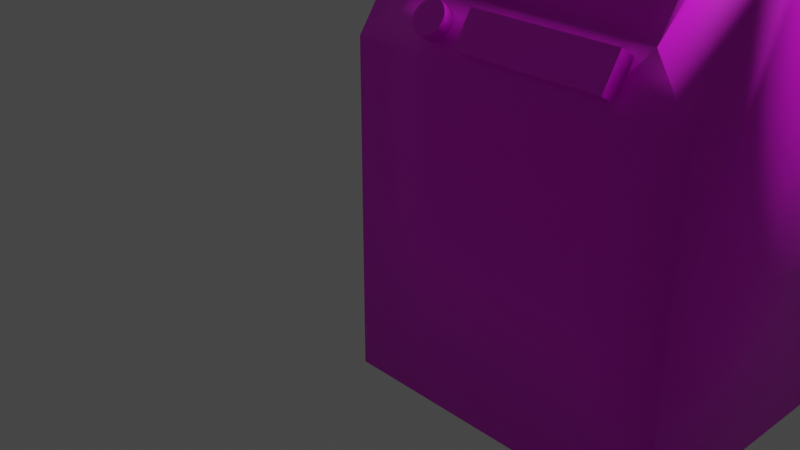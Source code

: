 # Source: roomAssets.blend  (saved by Blender 2.80.75; exported with 4.5.12 LTS)
import bpy
from mathutils import Matrix  # noqa: F401  (used for matrix-valued properties, if any)

bpy.ops.wm.read_factory_settings(use_empty=True)
scene = bpy.context.scene
scene.name = 'Scene'

# ---- collections
col_collection = bpy.data.collections.new('Collection'); scene.collection.children.link(col_collection)

# ---- images (referenced by path relative to the original .blend; pixels are not part of the script)
import os
ASSET_DIR = os.environ.get("B2B_ASSET_DIR", "")  # directory of the original .blend (textures are referenced by path, not embedded)
HERE = os.path.dirname(os.path.abspath(__file__))  # packed textures are extracted next to this script under _unpacked/

def load_image(name, relpath, width, height, colorspace="sRGB"):
    """Load a texture the original file referenced (path relative to the .blend, or extracted next to this script)."""
    p = next((c for c in (os.path.join(HERE, relpath), os.path.join(ASSET_DIR, relpath)) if relpath and os.path.exists(c)), "")
    if p:
        img = bpy.data.images.load(p, check_existing=True)
        img.name = name
    else:  # same state as the original file: an image datablock whose file is absent (Cycles renders it pink)
        img = bpy.data.images.new(name, width, height)
        img.source = "FILE"
        img.filepath = "//" + (relpath or name)
    img.colorspace_settings.name = colorspace
    return img
img_testtex_png = load_image('testTex.png', 'testTex.png', 1024, 1024, 'sRGB')

# ---- materials (node trees are filled in below, after node groups)
mat_material_001 = bpy.data.materials.new('Material.001')
mat_material_001.use_transparent_shadow = False
mat_material = bpy.data.materials.new('Material')
mat_material.alpha_threshold = 0.0
mat_material.use_transparent_shadow = False
mat_material.line_color = (0.0, 0.0, 0.0, 1.0)

# ---- material node trees
mat_material_001.use_nodes = True; mat_material_001.node_tree.nodes.clear()
_N = mat_material_001.node_tree.nodes; _L = mat_material_001.node_tree.links
n0 = _N.new('ShaderNodeOutputMaterial'); n0.name = 'Material Output'; n0.location = (300, 300)
n1 = _N.new('ShaderNodeBsdfPrincipled'); n1.name = 'Principled BSDF'; n1.location = (10, 300)
n1.distribution = 'GGX'
n1.subsurface_method = 'BURLEY'
n1.inputs[3].default_value = 1.45
n1.inputs[27].default_value = (0.0, 0.0, 0.0, 1.0)
n1.inputs[28].default_value = 1.0
n2 = _N.new('ShaderNodeTexImage'); n2.name = 'Image Texture'; n2.location = (-280, 275)
n2.image = img_testtex_png
_L.new(n1.outputs[0], n0.inputs[0])
_L.new(n2.outputs[0], n1.inputs[0])
n0.is_active_output = True
mat_material.use_nodes = True; mat_material.node_tree.nodes.clear()
_N = mat_material.node_tree.nodes; _L = mat_material.node_tree.links
n0 = _N.new('ShaderNodeOutputMaterial'); n0.name = 'Material Output'; n0.location = (300, 300)
n1 = _N.new('ShaderNodeEmission'); n1.name = 'Emission'; n1.location = (10, 300)
n1.inputs[1].default_value = 3.9
n2 = _N.new('ShaderNodeTexImage'); n2.name = 'Image Texture'; n2.location = (-280, 275)
n2.image = img_testtex_png
_L.new(n1.outputs[0], n0.inputs[0])
_L.new(n2.outputs[0], n1.inputs[0])
n0.is_active_output = True

# ---- world
world_world = bpy.data.worlds.new('World'); scene.world = world_world
world_world.use_nodes = True; world_world.node_tree.nodes.clear()
_N = world_world.node_tree.nodes; _L = world_world.node_tree.links
n0 = _N.new('ShaderNodeOutputWorld'); n0.name = 'World Output'; n0.location = (300, 300)
n1 = _N.new('ShaderNodeBackground'); n1.name = 'Background'; n1.location = (10, 300)
n1.inputs[0].default_value = (0.05088, 0.05088, 0.05088, 1.0)
_L.new(n1.outputs[0], n0.inputs[0])
n0.is_active_output = True
world_world.color = (0.05088, 0.05088, 0.05088)
world_world.use_sun_shadow = False
world_world.sun_shadow_jitter_overblur = 0.0

# ---- cameras
cam_camera = bpy.data.cameras.new('Camera')
cam_camera.clip_end = 100.0
cam_camera.ortho_scale = 7.314

# ---- lights
light_light = bpy.data.lights.new('Light', 'POINT')
light_light.transmission_factor = 0.0
light_light.energy = 1000.0
light_light.shadow_soft_size = 0.1
light_light.shadow_maximum_resolution = 0.006
light_light.use_absolute_resolution = True

# ---- meshes
me_cylinder = bpy.data.meshes.new('Cylinder')
me_cylinder.from_pydata([(-12.51, 30.2, -14.43), (-12.51, 30.2, 14.43), (12.51, 30.2, -14.43), (12.51, 30.2, 14.43), (30.2, 12.51, -14.43), (30.2, 12.51, 14.43), (30.2, -12.51, -14.43), (30.2, -12.51, 14.43), (12.51, -30.2, -14.43), (12.51, -30.2, 14.43), (-12.51, -30.2, -14.43), (-12.51, -30.2, 14.43), (-30.2, -12.51, -14.43), (-30.2, -12.51, 14.43), (-30.2, 12.51, -14.43), (-30.2, 12.51, 14.43)], [], [(0, 2, 3, 1), (2, 4, 5, 3), (4, 6, 7, 5), (6, 8, 9, 7), (8, 10, 11, 9), (10, 12, 13, 11), (3, 5, 7, 9, 11, 13, 15, 1), (12, 14, 15, 13), (14, 0, 1, 15), (0, 14, 12, 10, 8, 6, 4, 2)])
me_cylinder.polygons.foreach_set('use_smooth', [True] * 10)
_k = set([(0, 1), (0, 2), (0, 14), (1, 3), (1, 15), (2, 3), (2, 4), (3, 5), (4, 5), (4, 6), (5, 7), (6, 7), (6, 8), (7, 9), (8, 9), (8, 10), (9, 11), (10, 11), (10, 12), (11, 13), (12, 13), (12, 14), (13, 15), (14, 15)])
me_cylinder.attributes.new('sharp_edge', 'BOOLEAN', 'EDGE').data.foreach_set('value', [ (min(e.vertices), max(e.vertices)) in _k for e in me_cylinder.edges])
_uv = me_cylinder.uv_layers.new(name='UVMap')
_uv.uv.foreach_set('vector', [1.0, 0.5, 0.875, 0.5, 0.875, 1.0, 1.0, 1.0, 0.875, 0.5, 0.75, 0.5, 0.75, 1.0, 0.875, 1.0, 0.75, 0.5, 0.625, 0.5, 0.625, 1.0, 0.75, 1.0, 0.625, 0.5, 0.5, 0.5, 0.5, 1.0, 0.625, 1.0, 0.5, 0.5, 0.375, 0.5, 0.375, 1.0, 0.5, 1.0, 0.375, 0.5, 0.25, 0.5, 0.25, 1.0, 0.375, 1.0, 0.4197, 0.4197, 0.49, 0.25, 0.4197, 0.08029, 0.25, 0.01, 0.08029, 0.08029, 0.01, 0.25, 0.08029, 0.4197, 0.25, 0.49, 0.25, 0.5, 0.125, 0.5, 0.125, 1.0, 0.25, 1.0, 0.125, 0.5, 0.0, 0.5, 0.0, 1.0, 0.125, 1.0, 0.75, 0.49, 0.5803, 0.4197, 0.51, 0.25, 0.5803, 0.08029, 0.75, 0.01, 0.9197, 0.08029, 0.99, 0.25, 0.9197, 0.4197])
me_cylinder.use_remesh_preserve_volume = False
me_cylinder.use_remesh_preserve_attributes = False
me_cylinder.use_mirror_vertex_groups = False
me_cylinder.update()
me_cylinder.normals_split_custom_set([tuple(v) for v in zip(*[iter([7.624e-08, -1.0, 0.0, 7.624e-08, -1.0, 0.0, 7.624e-08, -1.0, 0.0, 7.624e-08, -1.0, 0.0, -0.7071, -0.7071, 0.0, -0.7071, -0.7071, 0.0, -0.7071, -0.7071, 0.0, -0.7071, -0.7071, 0.0, -1.0, -8.456e-08, 0.0, -1.0, -8.456e-08, 0.0, -1.0, -8.456e-08, 0.0, -1.0, -8.456e-08, 0.0, -0.7071, 0.7071, 0.0, -0.7071, 0.7071, 0.0, -0.7071, 0.7071, 0.0, -0.7071, 0.7071, 0.0, 7.624e-08, 1.0, 0.0, 7.624e-08, 1.0, 0.0, 7.624e-08, 1.0, 0.0, 7.624e-08, 1.0, 0.0, 0.7071, 0.7071, 0.0, 0.7071, 0.7071, 0.0, 0.7071, 0.7071, 0.0, 0.7071, 0.7071, 0.0, 0.0, 0.0, -1.0, 0.0, 0.0, -1.0, 0.0, 0.0, -1.0, 0.0, 0.0, -1.0, 0.0, 0.0, -1.0, 0.0, 0.0, -1.0, 0.0, 0.0, -1.0, 0.0, 0.0, -1.0, 1.0, 3.382e-07, 0.0, 1.0, 3.382e-07, 0.0, 1.0, 3.382e-07, 0.0, 1.0, 3.382e-07, 0.0, 0.7071, -0.7071, 0.0, 0.7071, -0.7071, 0.0, 0.7071, -0.7071, 0.0, 0.7071, -0.7071, 0.0, 0.0, 0.0, 1.0, 0.0, 0.0, 1.0, 0.0, 0.0, 1.0, 0.0, 0.0, 1.0, 0.0, 0.0, 1.0, 0.0, 0.0, 1.0, 0.0, 0.0, 1.0, 0.0, 0.0, 1.0])] * 3)])
me_cube_001 = bpy.data.meshes.new('Cube.001')
me_cube_001.from_pydata([(-1.494, 1.65, -2.932), (1.494, 1.65, -2.932), (-1.494, -1.338, -2.932), (-0.9979, -1.06, 0.4665), (1.494, -1.338, -2.932), (0.9979, -1.06, 0.4665), (1.494, 0.1559, -2.932), (0.9979, -0.1215, 1.857), (-1.494, 0.1559, -2.932), (-0.9979, -0.1215, 1.857), (-1.494, 1.65, -1.422), (1.494, 1.65, -1.422), (1.494, -1.338, -1.422), (-1.494, -1.338, -1.422), (-1.494, 0.1559, -1.422), (1.494, 0.1559, -1.422), (4.768e-07, 1.65, -2.932), (4.768e-07, 1.65, 2.268), (4.768e-07, -1.338, -2.932), (4.768e-07, -1.06, 0.4665), (4.768e-07, -0.1215, 1.857), (4.768e-07, 0.1559, -2.932), (4.768e-07, -1.338, -1.422), (4.768e-07, 1.65, -1.422), (-0.7468, 1.65, -2.932), (-0.7468, -1.06, 0.4665), (-0.7468, -0.1215, 1.857), (-0.7468, 0.1559, -2.932), (-0.7468, -1.338, -1.422), (-0.7468, 1.65, 2.268), (-0.7468, -1.338, -2.932), (-0.7468, 1.65, -1.422), (0.7468, 1.65, 2.268), (0.7468, -1.338, -2.932), (0.7468, 1.65, -1.422), (0.7468, 1.65, -2.932), (0.7468, -1.06, 0.4665), (0.7468, -0.1215, 1.857), (0.7468, 0.1559, -2.932), (0.7468, -1.338, -1.422), (1.494, -1.338, 0.05563), (-0.7468, -1.338, 0.05563), (-1.494, -1.338, 0.05563), (-0.7468, 0.1559, 2.268), (0.7468, -1.338, 0.05563), (4.768e-07, -1.338, 0.05563), (0.7468, 0.1559, 2.268), (4.768e-07, 0.1559, 2.268), (4.768e-07, 0.04283, 1.746), (4.768e-07, -0.8959, 0.3555), (-0.7468, 0.04283, 1.746), (-0.7468, -0.8959, 0.3555), (0.7468, 0.04283, 1.746), (0.7468, -0.8959, 0.3555), (0.9979, 0.04283, 1.746), (0.9979, -0.8959, 0.3555), (-0.9979, -0.8959, 0.3555), (-0.9979, 0.04283, 1.746), (-1.494, 1.65, 1.948), (-1.174, 1.65, 2.268), (1.174, 1.65, 2.268), (1.494, 1.65, 1.948), (1.494, 0.1559, 1.948), (1.174, 0.1559, 2.268), (1.268, 0.02963, 2.081), (1.494, -0.02268, 2.003), (-1.174, 0.1559, 2.268), (-1.494, 0.1559, 1.948), (-1.494, -0.02268, 2.003), (-1.268, 0.02963, 2.081), (-0.4269, -1.242, 0.476), (-0.4269, -1.414, 0.1958), (-0.8116, -0.9529, 0.2831), (-0.8116, -1.193, 0.451), (-0.783, -0.9545, 0.2808), (-0.783, -1.195, 0.4487), (-0.7555, -0.9593, 0.274), (-0.7555, -1.199, 0.4418), (-0.7302, -0.967, 0.2629), (-0.7302, -1.207, 0.4307), (-0.708, -0.9775, 0.2479), (-0.708, -1.218, 0.4158), (-0.6898, -0.9902, 0.2297), (-0.6898, -1.23, 0.3976), (-0.6762, -1.005, 0.209), (-0.6762, -1.245, 0.3768), (-0.6679, -1.02, 0.1864), (-0.6679, -1.261, 0.3543), (-0.6651, -1.037, 0.163), (-0.6651, -1.277, 0.3309), (-0.6679, -1.053, 0.1396), (-0.6679, -1.293, 0.3074), (-0.6762, -1.069, 0.117), (-0.6762, -1.309, 0.2849), (-0.6898, -1.083, 0.09627), (-0.6898, -1.324, 0.2641), (-0.708, -1.096, 0.07807), (-0.708, -1.336, 0.2459), (-0.7302, -1.107, 0.06314), (-0.7302, -1.347, 0.231), (-0.7555, -1.114, 0.05204), (-0.7555, -1.355, 0.2199), (-0.783, -1.119, 0.0452), (-0.783, -1.359, 0.2131), (-0.8116, -1.121, 0.0429), (-0.8116, -1.361, 0.2108), (-0.8402, -1.119, 0.0452), (-0.8402, -1.359, 0.2131), (-0.8677, -1.114, 0.05204), (-0.8677, -1.355, 0.2199), (-0.893, -1.107, 0.06314), (-0.893, -1.347, 0.231), (-0.9152, -1.096, 0.07807), (-0.9152, -1.336, 0.2459), (-0.9334, -1.083, 0.09627), (-0.9334, -1.324, 0.2641), (-0.947, -1.069, 0.117), (-0.947, -1.309, 0.2849), (-0.9553, -1.053, 0.1396), (-0.9553, -1.293, 0.3074), (-0.9581, -1.037, 0.163), (-0.9581, -1.277, 0.3309), (-0.9553, -1.02, 0.1864), (-0.9553, -1.261, 0.3543), (-0.947, -1.005, 0.209), (-0.947, -1.245, 0.3768), (-0.9334, -0.9902, 0.2297), (-0.9334, -1.23, 0.3976), (-0.9152, -0.9775, 0.2479), (-0.9152, -1.218, 0.4158), (-0.893, -0.967, 0.2629), (-0.893, -1.207, 0.4307), (-0.8677, -0.9593, 0.274), (-0.8677, -1.199, 0.4418), (-0.8402, -0.9545, 0.2808), (-0.8402, -1.195, 0.4487), (-0.4269, -1.134, 0.02411), (-0.4269, -0.9622, 0.3044), (0.8656, -1.414, 0.1958), (0.8656, -1.242, 0.476), (0.8656, -1.134, 0.02411), (0.8656, -0.9622, 0.3044)], [], [(7, 5, 40, 65, 64), (37, 7, 64, 63, 46), (28, 41, 42, 13), (43, 29, 59, 66), (27, 30, 2, 8), (63, 60, 32, 46), (9, 3, 56, 57), (24, 27, 8, 0), (9, 26, 43, 66, 69), (34, 32, 60, 61), (1, 11, 15, 6), (2, 13, 14, 8), (8, 14, 10, 0), (30, 28, 13, 2), (6, 15, 12, 4), (35, 34, 11, 1), (24, 31, 23, 16), (33, 39, 22, 18), (35, 38, 21, 16), (37, 20, 48, 52), (46, 32, 17, 47), (38, 33, 18, 21), (39, 44, 45, 22), (31, 29, 17, 23), (14, 67, 58, 10), (0, 10, 31, 24), (18, 22, 28, 30), (16, 21, 27, 24), (36, 5, 55, 53), (47, 17, 29, 43), (21, 18, 30, 27), (22, 45, 41, 28), (12, 40, 44, 39), (6, 4, 33, 38), (11, 61, 62, 15), (3, 25, 51, 56), (1, 6, 38, 35), (4, 12, 39, 33), (16, 23, 34, 35), (23, 17, 32, 34), (15, 62, 12), (25, 3, 42, 41), (13, 67, 14), (36, 19, 45, 44), (20, 37, 46, 47), (19, 25, 41, 45), (26, 20, 47, 43), (5, 36, 44, 40), (3, 9, 69, 68, 42), (51, 50, 57, 56), (53, 52, 48, 49), (49, 48, 50, 51), (55, 54, 52, 53), (7, 37, 52, 54), (25, 19, 49, 51), (26, 9, 57, 50), (5, 7, 54, 55), (20, 26, 50, 48), (19, 36, 53, 49), (62, 63, 64), (66, 67, 69), (66, 59, 58, 67), (60, 63, 62, 61), (10, 58, 31), (12, 62, 65, 40), (67, 13, 42, 68), (64, 65, 62), (69, 67, 68), (61, 11, 34), (31, 58, 59, 29), (72, 73, 75, 74), (74, 75, 77, 76), (76, 77, 79, 78), (78, 79, 81, 80), (80, 81, 83, 82), (82, 83, 85, 84), (84, 85, 87, 86), (86, 87, 89, 88), (88, 89, 91, 90), (90, 91, 93, 92), (92, 93, 95, 94), (94, 95, 97, 96), (96, 97, 99, 98), (98, 99, 101, 100), (100, 101, 103, 102), (102, 103, 105, 104), (104, 105, 107, 106), (106, 107, 109, 108), (108, 109, 111, 110), (110, 111, 113, 112), (112, 113, 115, 114), (114, 115, 117, 116), (116, 117, 119, 118), (118, 119, 121, 120), (120, 121, 123, 122), (141, 137, 70, 139), (122, 123, 125, 124), (136, 140, 138, 71), (124, 125, 127, 126), (138, 139, 70, 71), (126, 127, 129, 128), (140, 141, 139, 138), (128, 129, 131, 130), (136, 137, 141, 140), (130, 131, 133, 132), (75, 73, 135, 133, 131, 129, 127, 125, 123, 121, 119, 117, 115, 113, 111, 109, 107, 105, 103, 101, 99, 97, 95, 93, 91, 89, 87, 85, 83, 81, 79, 77), (71, 70, 137, 136), (132, 133, 135, 134), (134, 135, 73, 72), (72, 74, 76, 78, 80, 82, 84, 86, 88, 90, 92, 94, 96, 98, 100, 102, 104, 106, 108, 110, 112, 114, 116, 118, 120, 122, 124, 126, 128, 130, 132, 134)])
me_cube_001.polygons.foreach_set('use_smooth', [1, 1, 1, 1, 1, 1, 1, 1, 1, 1, 1, 1, 1, 1, 1, 1, 1, 1, 1, 1, 1, 1, 1, 1, 1, 1, 1, 1, 1, 1, 1, 1, 1, 1, 1, 1, 1, 1, 1, 1, 1, 1, 1, 1, 1, 1, 1, 1, 1, 1, 1, 1, 1, 1, 1, 1, 1, 1, 1, 1, 1, 1, 1, 1, 1, 1, 1, 1, 1, 1, 0, 0, 0, 0, 0, 0, 0, 0, 0, 0, 0, 0, 0, 0, 0, 0, 0, 0, 0, 0, 0, 0, 0, 0, 0, 0, 0, 0, 0, 0, 0, 0, 0, 0, 0, 0, 0, 0, 0, 0])
_uv = me_cube_001.uv_layers.new(name='UVMap')
_uv.uv.foreach_set('vector', [0.5413, 0.8466, 0.5413, 0.6389, 0.5624, 0.5775, 0.5624, 0.8684, 0.5528, 0.88, 0.5306, 0.8466, 0.5413, 0.8466, 0.5528, 0.88, 0.5488, 0.908, 0.5306, 0.908, 0.4668, 0.3567, 0.4668, 0.5775, 0.4349, 0.5775, 0.4349, 0.3567, 0.4607, 0.7061, 0.4607, 0.9718, 0.4389, 0.9718, 0.4389, 0.7061, 0.3593, 0.155, 0.2729, 0.1597, 0.2712, 0.007458, 0.3588, 0.002091, 0.5584, 0.7061, 0.5584, 0.9718, 0.5366, 0.9718, 0.5366, 0.7061, 0.457, 0.3572, 0.5423, 0.3572, 0.5423, 0.3925, 0.457, 0.3925, 0.4465, 0.1533, 0.3593, 0.155, 0.3588, 0.002091, 0.4463, 0.0002236, 0.4561, 0.8466, 0.4668, 0.8466, 0.4668, 0.908, 0.4485, 0.908, 0.4445, 0.88, 0.4685, 0.2972, 0.4685, 0.8576, 0.4499, 0.8576, 0.436, 0.8091, 0.5553, 0.1599, 0.5553, 0.3723, 0.4952, 0.3723, 0.4952, 0.1599, 0.5587, 0.0933, 0.5587, 0.3031, 0.4994, 0.3031, 0.4994, 0.0933, 0.4994, 0.0933, 0.4994, 0.3031, 0.4401, 0.3031, 0.4401, 0.0933, 0.4668, 0.1311, 0.4668, 0.3567, 0.4349, 0.3567, 0.4349, 0.1311, 0.4952, 0.1599, 0.4952, 0.3723, 0.4352, 0.3723, 0.4352, 0.1599, 0.4685, 0.06789, 0.4685, 0.2972, 0.436, 0.2972, 0.436, 0.06789, 0.5333, 0.06789, 0.5333, 0.2972, 0.5009, 0.2972, 0.5009, 0.06789, 0.5306, 0.1311, 0.5306, 0.3567, 0.4987, 0.3567, 0.4987, 0.1311, 0.4466, 0.4588, 0.3597, 0.4589, 0.3596, 0.3071, 0.4466, 0.3062, 0.4625, 0.4055, 0.5005, 0.4055, 0.5005, 0.4407, 0.4625, 0.4407, 0.5366, 0.7061, 0.5366, 0.9718, 0.4986, 0.9718, 0.4986, 0.7061, 0.3597, 0.4589, 0.2736, 0.4581, 0.2737, 0.3092, 0.3596, 0.3071, 0.5306, 0.3567, 0.5306, 0.5775, 0.4987, 0.5775, 0.4987, 0.3567, 0.5333, 0.2972, 0.5333, 0.8576, 0.5009, 0.8576, 0.5009, 0.2972, 0.4994, 0.3031, 0.4994, 0.7714, 0.4401, 0.7714, 0.4401, 0.3031, 0.5657, 0.06789, 0.5657, 0.2972, 0.5333, 0.2972, 0.5333, 0.06789, 0.4987, 0.1311, 0.4987, 0.3567, 0.4668, 0.3567, 0.4668, 0.1311, 0.4466, 0.3062, 0.3596, 0.3071, 0.3593, 0.155, 0.4465, 0.1533, 0.5368, 0.4691, 0.5496, 0.4691, 0.5496, 0.5043, 0.5368, 0.5043, 0.4986, 0.7061, 0.4986, 0.9718, 0.4607, 0.9718, 0.4607, 0.7061, 0.3596, 0.3071, 0.2737, 0.3092, 0.2729, 0.1597, 0.3593, 0.155, 0.4987, 0.3567, 0.4987, 0.5775, 0.4668, 0.5775, 0.4668, 0.3567, 0.5624, 0.3567, 0.5624, 0.5775, 0.5306, 0.5775, 0.5306, 0.3567, 0.3595, 0.6107, 0.2727, 0.6086, 0.2736, 0.4581, 0.3597, 0.4589, 0.5553, 0.3723, 0.5553, 0.8465, 0.4952, 0.8465, 0.4952, 0.3723, 0.4481, 0.4691, 0.4609, 0.4691, 0.4609, 0.5043, 0.4481, 0.5043, 0.4466, 0.6111, 0.3595, 0.6107, 0.3597, 0.4589, 0.4466, 0.4588, 0.5624, 0.1311, 0.5624, 0.3567, 0.5306, 0.3567, 0.5306, 0.1311, 0.5009, 0.06789, 0.5009, 0.2972, 0.4685, 0.2972, 0.4685, 0.06789, 0.5009, 0.2972, 0.5009, 0.8576, 0.4685, 0.8576, 0.4685, 0.2972, 0.4952, 0.3723, 0.4952, 0.8465, 0.4352, 0.3723, 0.4668, 0.6389, 0.4561, 0.6389, 0.4349, 0.5775, 0.4668, 0.5775, 0.5587, 0.3031, 0.4994, 0.7714, 0.4994, 0.3031, 0.5306, 0.6389, 0.4987, 0.6389, 0.4987, 0.5775, 0.5306, 0.5775, 0.4987, 0.8466, 0.5306, 0.8466, 0.5306, 0.908, 0.4987, 0.908, 0.4987, 0.6389, 0.4668, 0.6389, 0.4668, 0.5775, 0.4987, 0.5775, 0.4668, 0.8466, 0.4987, 0.8466, 0.4987, 0.908, 0.4668, 0.908, 0.5413, 0.6389, 0.5306, 0.6389, 0.5306, 0.5775, 0.5624, 0.5775, 0.4561, 0.6389, 0.4561, 0.8466, 0.4445, 0.88, 0.4349, 0.8684, 0.4349, 0.5775, 0.2527, 0.9472, 0.2527, 0.6487, 0.2655, 0.6487, 0.2655, 0.9472, 0.1768, 0.9472, 0.1768, 0.6487, 0.2148, 0.6487, 0.2148, 0.9472, 0.2148, 0.9472, 0.2148, 0.6487, 0.2527, 0.6487, 0.2527, 0.9472, 0.164, 0.9472, 0.164, 0.6487, 0.1768, 0.6487, 0.1768, 0.9472, 0.4498, 0.4055, 0.4625, 0.4055, 0.4625, 0.4407, 0.4498, 0.4407, 0.4609, 0.4691, 0.4988, 0.4691, 0.4988, 0.5043, 0.4609, 0.5043, 0.5384, 0.4055, 0.5512, 0.4055, 0.5512, 0.4407, 0.5384, 0.4407, 0.5423, 0.3556, 0.457, 0.3556, 0.457, 0.3204, 0.5423, 0.3204, 0.5005, 0.4055, 0.5384, 0.4055, 0.5384, 0.4407, 0.5005, 0.4407, 0.4988, 0.4691, 0.5368, 0.4691, 0.5368, 0.5043, 0.4988, 0.5043, 0.4952, 0.8465, 0.4952, 0.8914, 0.4901, 0.8651, 0.4994, 0.8158, 0.4994, 0.7714, 0.5044, 0.7898, 0.4994, 0.8158, 0.4401, 0.8158, 0.4401, 0.7714, 0.4994, 0.7714, 0.5553, 0.8914, 0.4952, 0.8914, 0.4952, 0.8465, 0.5553, 0.8465, 0.5657, 0.2972, 0.5657, 0.8091, 0.5333, 0.2972, 0.4352, 0.3723, 0.4952, 0.8465, 0.488, 0.8542, 0.4352, 0.5802, 0.4994, 0.7714, 0.5587, 0.3031, 0.5587, 0.5084, 0.5065, 0.779, 0.4901, 0.8651, 0.488, 0.8542, 0.4952, 0.8465, 0.5044, 0.7898, 0.4994, 0.7714, 0.5065, 0.779, 0.436, 0.8091, 0.436, 0.2972, 0.4685, 0.2972, 0.5333, 0.2972, 0.5657, 0.8091, 0.5518, 0.8576, 0.5333, 0.8576, 0.1155, 0.5634, 0.1324, 0.5634, 0.1324, 0.5764, 0.1155, 0.5764, 0.1155, 0.5764, 0.1324, 0.5764, 0.1324, 0.5893, 0.1155, 0.5893, 0.1155, 0.5893, 0.1324, 0.5893, 0.1324, 0.6022, 0.1155, 0.6022, 0.1155, 0.6022, 0.1324, 0.6022, 0.1324, 0.6151, 0.1155, 0.6151, 0.1155, 0.6151, 0.1324, 0.6151, 0.1324, 0.628, 0.1155, 0.628, 0.1155, 0.628, 0.1324, 0.628, 0.1324, 0.6409, 0.1155, 0.6409, 0.1155, 0.6409, 0.1324, 0.6409, 0.1324, 0.6538, 0.1155, 0.6538, 0.1155, 0.6538, 0.1324, 0.6538, 0.1324, 0.6667, 0.1155, 0.6667, 0.1155, 0.6667, 0.1324, 0.6667, 0.1324, 0.6796, 0.1155, 0.6796, 0.1155, 0.6796, 0.1324, 0.6796, 0.1324, 0.6925, 0.1155, 0.6925, 0.1155, 0.6925, 0.1324, 0.6925, 0.1324, 0.7055, 0.1155, 0.7055, 0.1155, 0.7055, 0.1324, 0.7055, 0.1324, 0.7184, 0.1155, 0.7184, 0.1155, 0.7184, 0.1324, 0.7184, 0.1324, 0.7313, 0.1155, 0.7313, 0.1155, 0.7313, 0.1324, 0.7313, 0.1324, 0.7442, 0.1155, 0.7442, 0.1155, 0.7442, 0.1324, 0.7442, 0.1324, 0.7571, 0.1155, 0.7571, 0.1155, 0.7571, 0.1324, 0.7571, 0.1324, 0.77, 0.1155, 0.77, 0.1155, 0.77, 0.1324, 0.77, 0.1324, 0.7829, 0.1155, 0.7829, 0.1155, 0.7829, 0.1324, 0.7829, 0.1324, 0.7958, 0.1155, 0.7958, 0.1155, 0.7958, 0.1324, 0.7958, 0.1324, 0.8087, 0.1155, 0.8087, 0.1155, 0.8087, 0.1324, 0.8087, 0.1324, 0.8216, 0.1155, 0.8216, 0.1155, 0.8216, 0.1324, 0.8216, 0.1324, 0.8345, 0.1155, 0.8345, 0.1155, 0.8345, 0.1324, 0.8345, 0.1324, 0.8475, 0.1155, 0.8475, 0.1155, 0.8475, 0.1324, 0.8475, 0.1324, 0.8604, 0.1155, 0.8604, 0.1155, 0.8604, 0.1324, 0.8604, 0.1324, 0.8733, 0.1155, 0.8733, 0.1155, 0.8733, 0.1324, 0.8733, 0.1324, 0.8862, 0.1155, 0.8862, 0.2233, 0.7566, 0.2233, 0.5934, 0.2367, 0.5934, 0.2367, 0.7566, 0.1155, 0.8862, 0.1324, 0.8862, 0.1324, 0.8991, 0.1155, 0.8991, 0.2367, 0.7566, 0.2367, 0.5934, 0.25, 0.5934, 0.25, 0.7566, 0.1155, 0.8991, 0.1324, 0.8991, 0.1324, 0.912, 0.1155, 0.912, 0.25, 0.7566, 0.25, 0.5934, 0.2633, 0.5934, 0.2633, 0.7566, 0.1155, 0.912, 0.1324, 0.912, 0.1324, 0.9249, 0.1155, 0.9249, 0.2633, 0.7566, 0.2633, 0.5934, 0.2767, 0.5934, 0.2767, 0.7566, 0.1155, 0.9249, 0.1324, 0.9249, 0.1324, 0.9378, 0.1155, 0.9378, 0.25, 0.9199, 0.25, 0.7566, 0.2633, 0.7566, 0.2633, 0.9199, 0.1155, 0.9378, 0.1324, 0.9378, 0.1324, 0.9507, 0.1155, 0.9507, 0.1151, 0.8539, 0.1152, 0.8733, 0.1151, 0.8926, 0.1146, 0.9112, 0.1138, 0.9284, 0.1128, 0.9434, 0.1116, 0.9557, 0.1102, 0.9649, 0.1087, 0.9705, 0.1071, 0.9724, 0.1055, 0.9705, 0.104, 0.9649, 0.1026, 0.9557, 0.1014, 0.9434, 0.1004, 0.9284, 0.09964, 0.9112, 0.09918, 0.8926, 0.09902, 0.8733, 0.09918, 0.8539, 0.09964, 0.8353, 0.1004, 0.8182, 0.1014, 0.8032, 0.1026, 0.7908, 0.104, 0.7817, 0.1055, 0.776, 0.1071, 0.7741, 0.1087, 0.776, 0.1102, 0.7817, 0.1116, 0.7908, 0.1128, 0.8032, 0.1138, 0.8182, 0.1146, 0.8353, 0.25, 0.5934, 0.25, 0.4301, 0.2633, 0.4301, 0.2633, 0.5934, 0.1155, 0.9507, 0.1324, 0.9507, 0.1324, 0.9636, 0.1155, 0.9636, 0.1155, 0.9636, 0.1324, 0.9636, 0.1324, 0.9766, 0.1155, 0.9766, 0.1152, 0.6667, 0.1151, 0.6474, 0.1146, 0.6288, 0.1138, 0.6116, 0.1128, 0.5966, 0.1116, 0.5843, 0.1102, 0.5751, 0.1087, 0.5695, 0.1071, 0.5676, 0.1055, 0.5695, 0.104, 0.5751, 0.1026, 0.5843, 0.1014, 0.5966, 0.1004, 0.6116, 0.09964, 0.6288, 0.09918, 0.6474, 0.09902, 0.6667, 0.09918, 0.6861, 0.09964, 0.7047, 0.1004, 0.7218, 0.1014, 0.7368, 0.1026, 0.7492, 0.104, 0.7583, 0.1055, 0.764, 0.1071, 0.7659, 0.1087, 0.764, 0.1102, 0.7583, 0.1116, 0.7492, 0.1128, 0.7368, 0.1138, 0.7218, 0.1146, 0.7047, 0.1151, 0.6861])
me_cube_001.materials.append(mat_material_001)
me_cube_001.use_remesh_preserve_volume = False
me_cube_001.use_remesh_preserve_attributes = False
me_cube_001.use_mirror_vertex_groups = False
me_cube_001.update()
me_cube_001.normals_split_custom_set([tuple(v) for v in zip(*[iter([-0.3015, -0.9184, 0.2563, -0.3015, -0.5809, 0.7561, 0.6468, -0.7293, 0.2232, 0.6661, -0.3408, 0.6635, 0.2561, -0.6772, 0.6898, -6.597e-07, -0.9817, -0.1903, -0.3015, -0.9184, 0.2563, 0.2561, -0.6772, 0.6898, 0.3108, -0.3968, 0.8637, 2.848e-08, -0.4692, 0.8831, -7.981e-08, -1.0, 0.0, -6.622e-08, -0.9562, 0.2926, -0.6468, -0.7293, 0.2232, -0.7071, -0.7071, 7.612e-10, -1.723e-07, -0.4692, 0.8831, -2.18e-08, 0.7071, 0.7071, -0.2971, 0.6303, 0.7173, -0.3108, -0.3968, 0.8637, -2.714e-14, 0.0, -1.0, 9.47e-08, -0.7071, -0.7071, -0.5774, -0.5774, -0.5774, -0.7071, 3.738e-08, -0.7071, 0.3108, -0.3968, 0.8637, 0.2971, 0.6303, 0.7173, 5.377e-08, 0.7071, 0.7071, 2.848e-08, -0.4692, 0.8831, 0.3015, -0.9184, 0.2563, 0.3015, -0.5809, 0.7561, 0.5774, -0.1554, 0.8016, 0.5774, -0.8016, -0.1554, -9.47e-08, 0.7071, -0.7071, -2.714e-14, 0.0, -1.0, -0.7071, 3.738e-08, -0.7071, -0.5774, 0.5774, -0.5774, 0.3015, -0.9184, 0.2563, 4.656e-07, -0.9817, -0.1903, -1.723e-07, -0.4692, 0.8831, -0.3108, -0.3968, 0.8637, -0.2561, -0.6772, 0.6898, 7.955e-08, 1.0, -1.43e-09, 5.377e-08, 0.7071, 0.7071, 0.2971, 0.6303, 0.7173, 0.7173, 0.6303, 0.2971, 0.5774, 0.5774, -0.5774, 0.7071, 0.7071, 0.0, 1.0, 0.0, 0.0, 0.7071, 0.0, -0.7071, -0.5774, -0.5774, -0.5774, -0.7071, -0.7071, 7.612e-10, -1.0, 2.643e-08, 0.0, -0.7071, 3.738e-08, -0.7071, -0.7071, 3.738e-08, -0.7071, -1.0, 2.643e-08, 0.0, -0.7071, 0.7071, 0.0, -0.5774, 0.5774, -0.5774, 9.47e-08, -0.7071, -0.7071, -7.981e-08, -1.0, 0.0, -0.7071, -0.7071, 7.612e-10, -0.5774, -0.5774, -0.5774, 0.7071, 0.0, -0.7071, 1.0, 0.0, 0.0, 0.7071, -0.7071, 0.0, 0.5774, -0.5774, -0.5774, -9.47e-08, 0.7071, -0.7071, 7.955e-08, 1.0, -1.43e-09, 0.7071, 0.7071, 0.0, 0.5774, 0.5774, -0.5774, -9.47e-08, 0.7071, -0.7071, 7.955e-08, 1.0, 1.43e-09, 0.0, 1.0, 0.0, 0.0, 0.7071, -0.7071, -5.643e-08, -0.7071, -0.7071, -7.981e-08, -1.0, 0.0, 0.0, -1.0, 0.0, 1.511e-07, -0.7071, -0.7071, -9.47e-08, 0.7071, -0.7071, -1.069e-07, 0.0, -1.0, 1.069e-07, 0.0, -1.0, 0.0, 0.7071, -0.7071, -6.597e-07, -0.9817, -0.1903, -8.368e-08, -0.9817, -0.1903, -5.3e-08, -0.9817, -0.1903, -4.951e-07, -0.9817, -0.1903, 2.848e-08, -0.4692, 0.8831, 5.377e-08, 0.7071, 0.7071, -7.557e-08, 0.7071, 0.7071, -9.854e-08, -0.4692, 0.8831, -1.069e-07, 0.0, -1.0, -5.643e-08, -0.7071, -0.7071, 1.511e-07, -0.7071, -0.7071, 1.069e-07, 0.0, -1.0, -7.981e-08, -1.0, 0.0, -4.26e-08, -0.9562, 0.2926, 0.0, -0.9562, 0.2926, 0.0, -1.0, 0.0, 7.955e-08, 1.0, 1.43e-09, -2.18e-08, 0.7071, 0.7071, -7.557e-08, 0.7071, 0.7071, 0.0, 1.0, 0.0, -1.0, 2.643e-08, 0.0, -0.9148, 0.005443, 0.404, -0.7173, 0.6303, 0.2971, -0.7071, 0.7071, 0.0, -0.5774, 0.5774, -0.5774, -0.7071, 0.7071, 0.0, 7.955e-08, 1.0, 1.43e-09, -9.47e-08, 0.7071, -0.7071, 1.511e-07, -0.7071, -0.7071, 0.0, -1.0, 0.0, -7.981e-08, -1.0, 0.0, 9.47e-08, -0.7071, -0.7071, 0.0, 0.7071, -0.7071, 1.069e-07, 0.0, -1.0, -2.714e-14, 0.0, -1.0, -9.47e-08, 0.7071, -0.7071, -7.057e-08, -0.1903, 0.9817, -0.3015, -0.5809, 0.7561, -0.5774, -0.1554, 0.8016, 1.308e-07, -0.1903, 0.9817, -9.854e-08, -0.4692, 0.8831, -7.557e-08, 0.7071, 0.7071, -2.18e-08, 0.7071, 0.7071, -1.723e-07, -0.4692, 0.8831, 1.069e-07, 0.0, -1.0, 1.511e-07, -0.7071, -0.7071, 9.47e-08, -0.7071, -0.7071, -2.714e-14, 0.0, -1.0, 0.0, -1.0, 0.0, 0.0, -0.9562, 0.2926, -6.622e-08, -0.9562, 0.2926, -7.981e-08, -1.0, 0.0, 0.7071, -0.7071, 0.0, 0.6468, -0.7293, 0.2232, -4.26e-08, -0.9562, 0.2926, -7.981e-08, -1.0, 0.0, 0.7071, 0.0, -0.7071, 0.5774, -0.5774, -0.5774, -5.643e-08, -0.7071, -0.7071, -1.069e-07, 0.0, -1.0, 0.7071, 0.7071, 0.0, 0.7173, 0.6303, 0.2971, 0.9148, 0.005443, 0.404, 1.0, 0.0, 0.0, 0.3015, -0.5809, 0.7561, -3.312e-08, -0.1903, 0.9817, -1.669e-07, -0.1903, 0.9817, 0.5774, -0.1554, 0.8016, 0.5774, 0.5774, -0.5774, 0.7071, 0.0, -0.7071, -1.069e-07, 0.0, -1.0, -9.47e-08, 0.7071, -0.7071, 0.5774, -0.5774, -0.5774, 0.7071, -0.7071, 0.0, -7.981e-08, -1.0, 0.0, -5.643e-08, -0.7071, -0.7071, 0.0, 0.7071, -0.7071, 0.0, 1.0, 0.0, 7.955e-08, 1.0, -1.43e-09, -9.47e-08, 0.7071, -0.7071, 0.0, 1.0, 0.0, -7.557e-08, 0.7071, 0.7071, 5.377e-08, 0.7071, 0.7071, 7.955e-08, 1.0, -1.43e-09, 1.0, 0.0, 0.0, 0.9148, 0.005443, 0.404, 0.7071, -0.7071, 0.0, -3.312e-08, -0.1903, 0.9817, 0.3015, -0.5809, 0.7561, -0.6468, -0.7293, 0.2232, -6.622e-08, -0.9562, 0.2926, -0.7071, -0.7071, 7.612e-10, -0.9148, 0.005443, 0.404, -1.0, 2.643e-08, 0.0, -7.057e-08, -0.1903, 0.9817, 0.0, -0.1903, 0.9817, 0.0, -0.9562, 0.2926, -4.26e-08, -0.9562, 0.2926, -8.368e-08, -0.9817, -0.1903, -6.597e-07, -0.9817, -0.1903, 2.848e-08, -0.4692, 0.8831, -9.854e-08, -0.4692, 0.8831, 0.0, -0.1903, 0.9817, -3.312e-08, -0.1903, 0.9817, -6.622e-08, -0.9562, 0.2926, 0.0, -0.9562, 0.2926, 4.656e-07, -0.9817, -0.1903, -8.368e-08, -0.9817, -0.1903, -9.854e-08, -0.4692, 0.8831, -1.723e-07, -0.4692, 0.8831, -0.3015, -0.5809, 0.7561, -7.057e-08, -0.1903, 0.9817, -4.26e-08, -0.9562, 0.2926, 0.6468, -0.7293, 0.2232, 0.3015, -0.5809, 0.7561, 0.3015, -0.9184, 0.2563, -0.2561, -0.6772, 0.6898, -0.6661, -0.3408, 0.6635, -0.6468, -0.7293, 0.2232, -1.669e-07, -0.1903, 0.9817, 4.383e-07, -0.9817, -0.1903, 0.5774, -0.8016, -0.1554, 0.5774, -0.1554, 0.8016, 1.308e-07, -0.1903, 0.9817, -4.951e-07, -0.9817, -0.1903, -5.3e-08, -0.9817, -0.1903, -1.682e-08, -0.1903, 0.9817, -1.682e-08, -0.1903, 0.9817, -5.3e-08, -0.9817, -0.1903, 4.383e-07, -0.9817, -0.1903, -1.669e-07, -0.1903, 0.9817, -0.5774, -0.1554, 0.8016, -0.5774, -0.8016, -0.1554, -4.951e-07, -0.9817, -0.1903, 1.308e-07, -0.1903, 0.9817, -0.3015, -0.9184, 0.2563, -6.597e-07, -0.9817, -0.1903, -4.951e-07, -0.9817, -0.1903, -0.5774, -0.8016, -0.1554, -3.312e-08, -0.1903, 0.9817, 0.0, -0.1903, 0.9817, -1.682e-08, -0.1903, 0.9817, -1.669e-07, -0.1903, 0.9817, 4.656e-07, -0.9817, -0.1903, 0.3015, -0.9184, 0.2563, 0.5774, -0.8016, -0.1554, 4.383e-07, -0.9817, -0.1903, -0.3015, -0.5809, 0.7561, -0.3015, -0.9184, 0.2563, -0.5774, -0.8016, -0.1554, -0.5774, -0.1554, 0.8016, -8.368e-08, -0.9817, -0.1903, 4.656e-07, -0.9817, -0.1903, 4.383e-07, -0.9817, -0.1903, -5.3e-08, -0.9817, -0.1903, 0.0, -0.1903, 0.9817, -7.057e-08, -0.1903, 0.9817, 1.308e-07, -0.1903, 0.9817, -1.682e-08, -0.1903, 0.9817, 0.9148, 0.005443, 0.404, 0.3108, -0.3968, 0.8637, 0.2561, -0.6772, 0.6898, -0.3108, -0.3968, 0.8637, -0.9148, 0.005443, 0.404, -0.2561, -0.6772, 0.6898, -0.3108, -0.3968, 0.8637, -0.2971, 0.6303, 0.7173, -0.7173, 0.6303, 0.2971, -0.9148, 0.005443, 0.404, 0.2971, 0.6303, 0.7173, 0.3108, -0.3968, 0.8637, 0.9148, 0.005443, 0.404, 0.7173, 0.6303, 0.2971, -0.7071, 0.7071, 0.0, -0.7173, 0.6303, 0.2971, 7.955e-08, 1.0, 1.43e-09, 0.7071, -0.7071, 0.0, 0.9148, 0.005443, 0.404, 0.6661, -0.3408, 0.6635, 0.6468, -0.7293, 0.2232, -0.9148, 0.005443, 0.404, -0.7071, -0.7071, 7.612e-10, -0.6468, -0.7293, 0.2232, -0.6661, -0.3408, 0.6635, 0.2561, -0.6772, 0.6898, 0.6661, -0.3408, 0.6635, 0.9148, 0.005443, 0.404, -0.2561, -0.6772, 0.6898, -0.9148, 0.005443, 0.404, -0.6661, -0.3408, 0.6635, 0.7173, 0.6303, 0.2971, 0.7071, 0.7071, 0.0, 7.955e-08, 1.0, -1.43e-09, 7.955e-08, 1.0, 1.43e-09, -0.7173, 0.6303, 0.2971, -0.2971, 0.6303, 0.7173, -2.18e-08, 0.7071, 0.7071, 0.09802, 0.5701, 0.8157, 0.09802, 0.5701, 0.8157, 0.09802, 0.5701, 0.8157, 0.09802, 0.5701, 0.8157, 0.2903, 0.5482, 0.7844, 0.2903, 0.5482, 0.7844, 0.2903, 0.5482, 0.7844, 0.2903, 0.5482, 0.7844, 0.4714, 0.5052, 0.7229, 0.4714, 0.5052, 0.7229, 0.4714, 0.5052, 0.7229, 0.4714, 0.5052, 0.7229, 0.6344, 0.4428, 0.6336, 0.6344, 0.4428, 0.6336, 0.6344, 0.4428, 0.6336, 0.6344, 0.4428, 0.6336, 0.773, 0.3634, 0.52, 0.773, 0.3634, 0.52, 0.773, 0.3634, 0.52, 0.773, 0.3634, 0.52, 0.8819, 0.27, 0.3864, 0.8819, 0.27, 0.3864, 0.8819, 0.27, 0.3864, 0.8819, 0.27, 0.3864, 0.9569, 0.1663, 0.2379, 0.9569, 0.1663, 0.2379, 0.9569, 0.1663, 0.2379, 0.9569, 0.1663, 0.2379, 0.9952, 0.05614, 0.08034, 0.9952, 0.05614, 0.08034, 0.9952, 0.05614, 0.08034, 0.9952, 0.05614, 0.08034, 0.9952, -0.05615, -0.08034, 0.9952, -0.05615, -0.08034, 0.9952, -0.05615, -0.08034, 0.9952, -0.05615, -0.08034, 0.9569, -0.1663, -0.2379, 0.9569, -0.1663, -0.2379, 0.9569, -0.1663, -0.2379, 0.9569, -0.1663, -0.2379, 0.8819, -0.27, -0.3864, 0.8819, -0.27, -0.3864, 0.8819, -0.27, -0.3864, 0.8819, -0.27, -0.3864, 0.773, -0.3634, -0.52, 0.773, -0.3634, -0.52, 0.773, -0.3634, -0.52, 0.773, -0.3634, -0.52, 0.6344, -0.4428, -0.6336, 0.6344, -0.4428, -0.6336, 0.6344, -0.4428, -0.6336, 0.6344, -0.4428, -0.6336, 0.4714, -0.5052, -0.7229, 0.4714, -0.5052, -0.7229, 0.4714, -0.5052, -0.7229, 0.4714, -0.5052, -0.7229, 0.2903, -0.5482, -0.7844, 0.2903, -0.5482, -0.7844, 0.2903, -0.5482, -0.7844, 0.2903, -0.5482, -0.7844, 0.09802, -0.5701, -0.8157, 0.09802, -0.5701, -0.8157, 0.09802, -0.5701, -0.8157, 0.09802, -0.5701, -0.8157, -0.09802, -0.5701, -0.8157, -0.09802, -0.5701, -0.8157, -0.09802, -0.5701, -0.8157, -0.09802, -0.5701, -0.8157, -0.2903, -0.5482, -0.7844, -0.2903, -0.5482, -0.7844, -0.2903, -0.5482, -0.7844, -0.2903, -0.5482, -0.7844, -0.4714, -0.5052, -0.7229, -0.4714, -0.5052, -0.7229, -0.4714, -0.5052, -0.7229, -0.4714, -0.5052, -0.7229, -0.6344, -0.4428, -0.6336, -0.6344, -0.4428, -0.6336, -0.6344, -0.4428, -0.6336, -0.6344, -0.4428, -0.6336, -0.773, -0.3634, -0.52, -0.773, -0.3634, -0.52, -0.773, -0.3634, -0.52, -0.773, -0.3634, -0.52, -0.8819, -0.27, -0.3864, -0.8819, -0.27, -0.3864, -0.8819, -0.27, -0.3864, -0.8819, -0.27, -0.3864, -0.9569, -0.1663, -0.2379, -0.9569, -0.1663, -0.2379, -0.9569, -0.1663, -0.2379, -0.9569, -0.1663, -0.2379, -0.9952, -0.05615, -0.08034, -0.9952, -0.05615, -0.08034, -0.9952, -0.05615, -0.08034, -0.9952, -0.05615, -0.08034, -0.9952, 0.05615, 0.08034, -0.9952, 0.05615, 0.08034, -0.9952, 0.05615, 0.08034, -0.9952, 0.05615, 0.08034, 0.0, 0.5223, 0.8527, 0.0, 0.5223, 0.8527, 0.0, 0.5223, 0.8527, 0.0, 0.5223, 0.8527, -0.9569, 0.1663, 0.2379, -0.9569, 0.1663, 0.2379, -0.9569, 0.1663, 0.2379, -0.9569, 0.1663, 0.2379, 0.0, -0.5223, -0.8527, 0.0, -0.5223, -0.8527, 0.0, -0.5223, -0.8527, 0.0, -0.5223, -0.8527, -0.8819, 0.27, 0.3864, -0.8819, 0.27, 0.3864, -0.8819, 0.27, 0.3864, -0.8819, 0.27, 0.3864, 0.0, -0.8527, 0.5223, 0.0, -0.8527, 0.5223, 0.0, -0.8527, 0.5223, 0.0, -0.8527, 0.5223, -0.773, 0.3634, 0.52, -0.773, 0.3634, 0.52, -0.773, 0.3634, 0.52, -0.773, 0.3634, 0.52, 1.0, 0.0, 0.0, 1.0, 0.0, 0.0, 1.0, 0.0, 0.0, 1.0, 0.0, 0.0, -0.6344, 0.4428, 0.6336, -0.6344, 0.4428, 0.6336, -0.6344, 0.4428, 0.6336, -0.6344, 0.4428, 0.6336, 0.0, 0.8527, -0.5223, 0.0, 0.8527, -0.5223, 0.0, 0.8527, -0.5223, 0.0, 0.8527, -0.5223, -0.4714, 0.5052, 0.7229, -0.4714, 0.5052, 0.7229, -0.4714, 0.5052, 0.7229, -0.4714, 0.5052, 0.7229, 7.296e-08, -0.8197, 0.5728, 7.296e-08, -0.8197, 0.5728, 7.296e-08, -0.8197, 0.5728, 7.296e-08, -0.8197, 0.5728, 7.296e-08, -0.8197, 0.5728, 7.296e-08, -0.8197, 0.5728, 7.296e-08, -0.8197, 0.5728, 7.296e-08, -0.8197, 0.5728, 7.296e-08, -0.8197, 0.5728, 7.296e-08, -0.8197, 0.5728, 7.296e-08, -0.8197, 0.5728, 7.296e-08, -0.8197, 0.5728, 7.296e-08, -0.8197, 0.5728, 7.296e-08, -0.8197, 0.5728, 7.296e-08, -0.8197, 0.5728, 7.296e-08, -0.8197, 0.5728, 7.296e-08, -0.8197, 0.5728, 7.296e-08, -0.8197, 0.5728, 7.296e-08, -0.8197, 0.5728, 7.296e-08, -0.8197, 0.5728, 7.296e-08, -0.8197, 0.5728, 7.296e-08, -0.8197, 0.5728, 7.296e-08, -0.8197, 0.5728, 7.296e-08, -0.8197, 0.5728, 7.296e-08, -0.8197, 0.5728, 7.296e-08, -0.8197, 0.5728, 7.296e-08, -0.8197, 0.5728, 7.296e-08, -0.8197, 0.5728, 7.296e-08, -0.8197, 0.5728, 7.296e-08, -0.8197, 0.5728, 7.296e-08, -0.8197, 0.5728, 7.296e-08, -0.8197, 0.5728, -1.0, 0.0, 0.0, -1.0, 0.0, 0.0, -1.0, 0.0, 0.0, -1.0, 0.0, 0.0, -0.2903, 0.5482, 0.7844, -0.2903, 0.5482, 0.7844, -0.2903, 0.5482, 0.7844, -0.2903, 0.5482, 0.7844, -0.09802, 0.5701, 0.8157, -0.09802, 0.5701, 0.8157, -0.09802, 0.5701, 0.8157, -0.09802, 0.5701, 0.8157, -7.47e-08, 0.8197, -0.5728, -7.47e-08, 0.8197, -0.5728, -7.47e-08, 0.8197, -0.5728, -7.47e-08, 0.8197, -0.5728, -7.47e-08, 0.8197, -0.5728, -7.47e-08, 0.8197, -0.5728, -7.47e-08, 0.8197, -0.5728, -7.47e-08, 0.8197, -0.5728, -7.47e-08, 0.8197, -0.5728, -7.47e-08, 0.8197, -0.5728, -7.47e-08, 0.8197, -0.5728, -7.47e-08, 0.8197, -0.5728, -7.47e-08, 0.8197, -0.5728, -7.47e-08, 0.8197, -0.5728, -7.47e-08, 0.8197, -0.5728, -7.47e-08, 0.8197, -0.5728, -7.47e-08, 0.8197, -0.5728, -7.47e-08, 0.8197, -0.5728, -7.47e-08, 0.8197, -0.5728, -7.47e-08, 0.8197, -0.5728, -7.47e-08, 0.8197, -0.5728, -7.47e-08, 0.8197, -0.5728, -7.47e-08, 0.8197, -0.5728, -7.47e-08, 0.8197, -0.5728, -7.47e-08, 0.8197, -0.5728, -7.47e-08, 0.8197, -0.5728, -7.47e-08, 0.8197, -0.5728, -7.47e-08, 0.8197, -0.5728, -7.47e-08, 0.8197, -0.5728, -7.47e-08, 0.8197, -0.5728, -7.47e-08, 0.8197, -0.5728, -7.47e-08, 0.8197, -0.5728])] * 3)])
me_cylinder_001 = bpy.data.meshes.new('Cylinder.001')
me_cylinder_001.from_pydata([(-1.46, 3.524, -3.54), (-0.9614, 3.08, 0.2104), (1.46, 3.524, -3.54), (0.9614, 3.08, 0.2104), (3.524, 1.46, -3.54), (3.08, 0.9614, 0.2104), (3.524, -1.46, -3.54), (3.08, -0.9614, 0.2104), (1.46, -3.524, -3.54), (0.9614, -3.08, 0.2104), (-1.46, -3.524, -3.54), (-0.9614, -3.08, 0.2104), (-3.524, -1.46, -3.54), (-3.08, -0.9614, 0.2104), (-3.524, 1.46, -3.54), (-3.08, 0.9614, 0.2104), (1.46, 3.524, -0.1736), (-1.46, 3.524, -0.1736), (3.524, 1.46, -0.1736), (3.524, -1.46, -0.1736), (1.46, -3.524, -0.1736), (-1.46, -3.524, -0.1736), (-3.524, -1.46, -0.1736), (-3.524, 1.46, -0.1736), (0.708, 1.709, 1.151), (-0.708, 1.709, 1.151), (1.709, 0.708, 1.151), (1.709, -0.708, 1.151), (0.708, -1.709, 1.151), (-0.708, -1.709, 1.151), (-1.709, -0.708, 1.151), (-1.709, 0.708, 1.151), (0.9614, 3.08, 0.7672), (-0.9614, 3.08, 0.7672), (3.08, 0.9614, 0.7672), (3.08, -0.9614, 0.7672), (0.9614, -3.08, 0.7672), (-0.9614, -3.08, 0.7672), (-3.08, -0.9614, 0.7672), (-3.08, 0.9614, 0.7672), (0.708, 1.709, 0.6071), (-0.708, 1.709, 0.6071), (1.709, 0.708, 0.6071), (1.709, -0.708, 0.6071), (0.708, -1.709, 0.6071), (-0.708, -1.709, 0.6071), (-1.709, -0.708, 0.6071), (-1.709, 0.708, 0.6071), (1.014, 2.449, -0.1736), (-1.014, 2.449, -0.1736), (2.449, -1.014, -0.1736), (2.449, 1.014, -0.1736), (-1.014, -2.449, -0.1736), (1.014, -2.449, -0.1736), (-2.449, 1.014, -0.1736), (-2.449, -1.014, -0.1736), (1.014, 2.449, 1.151), (-1.014, 2.449, 1.151), (2.449, -1.014, 1.151), (2.449, 1.014, 1.151), (-1.014, -2.449, 1.151), (1.014, -2.449, 1.151), (-2.449, 1.014, 1.151), (-2.449, -1.014, 1.151)], [], [(0, 17, 16, 2), (2, 16, 18, 4), (4, 18, 19, 6), (6, 19, 20, 8), (8, 20, 21, 10), (10, 21, 22, 12), (15, 13, 38, 39), (12, 22, 23, 14), (14, 23, 17, 0), (0, 2, 4, 6, 8, 10, 12, 14), (49, 48, 16, 17), (48, 51, 18, 16), (51, 50, 19, 18), (50, 53, 20, 19), (53, 52, 21, 20), (52, 55, 22, 21), (55, 54, 23, 22), (54, 49, 17, 23), (25, 31, 47, 41), (11, 9, 36, 37), (7, 5, 34, 35), (3, 1, 33, 32), (49, 54, 62, 57), (55, 52, 60, 63), (53, 50, 58, 61), (51, 48, 56, 59), (25, 24, 56, 57), (24, 26, 59, 56), (26, 27, 58, 59), (27, 28, 61, 58), (28, 29, 60, 61), (29, 30, 63, 60), (30, 31, 62, 63), (31, 25, 57, 62), (40, 41, 47, 46, 45, 44, 43, 42), (30, 29, 45, 46), (28, 27, 43, 44), (26, 24, 40, 42), (31, 30, 46, 47), (29, 28, 44, 45), (27, 26, 42, 43), (24, 25, 41, 40), (1, 3, 48, 49), (5, 7, 50, 51), (9, 11, 52, 53), (13, 15, 54, 55), (32, 33, 57, 56), (35, 34, 59, 58), (37, 36, 61, 60), (39, 38, 63, 62), (38, 13, 55, 63), (15, 39, 62, 54), (36, 9, 53, 61), (11, 37, 60, 52), (34, 5, 51, 59), (7, 35, 58, 50), (33, 1, 49, 57), (3, 32, 56, 48)])
me_cylinder_001.polygons.foreach_set('use_smooth', [True] * 58)
me_cylinder_001.polygons.foreach_set('material_index', [1, 1, 1, 1, 1, 1, 1, 1, 1, 1, 1, 1, 1, 1, 1, 1, 1, 1, 1, 1, 1, 1, 1, 1, 1, 1, 1, 1, 1, 1, 1, 1, 1, 1, 1, 1, 1, 1, 1, 1, 1, 1, 1, 1, 1, 1, 1, 1, 1, 1, 1, 1, 1, 1, 1, 1, 1, 1])
_uv = me_cylinder_001.uv_layers.new(name='UVMap')
_uv.uv.foreach_set('vector', [0.3351, 0.1493, 0.3351, 0.6587, 0.3815, 0.6587, 0.3815, 0.1493, 0.3815, 0.1493, 0.3815, 0.6587, 0.4143, 0.6587, 0.4143, 0.1493, 0.4143, 0.1493, 0.4143, 0.6587, 0.4143, 0.6587, 0.4143, 0.1493, 0.4143, 0.1493, 0.4143, 0.6587, 0.3815, 0.6587, 0.3815, 0.1493, 0.3815, 0.1493, 0.3815, 0.6587, 0.3351, 0.6587, 0.3351, 0.1493, 0.3351, 0.1493, 0.3351, 0.6587, 0.3024, 0.6587, 0.3024, 0.1493, 0.1868, 0.5815, 0.1502, 0.5815, 0.1502, 0.5815, 0.1868, 0.5815, 0.3024, 0.1493, 0.3024, 0.6587, 0.3024, 0.6587, 0.3024, 0.1493, 0.3024, 0.1493, 0.3024, 0.6587, 0.3351, 0.6587, 0.3351, 0.1493, 0.3351, 0.1493, 0.3815, 0.1493, 0.4143, 0.1493, 0.4143, 0.1493, 0.3815, 0.1493, 0.3351, 0.1493, 0.3024, 0.1493, 0.3024, 0.1493, 0.3422, 0.6587, 0.3744, 0.6587, 0.3815, 0.6587, 0.3351, 0.6587, 0.3744, 0.6587, 0.3972, 0.6587, 0.4143, 0.6587, 0.3815, 0.6587, 0.3972, 0.6587, 0.3972, 0.6587, 0.4143, 0.6587, 0.4143, 0.6587, 0.3972, 0.6587, 0.3744, 0.6587, 0.3815, 0.6587, 0.4143, 0.6587, 0.3744, 0.6587, 0.3422, 0.6587, 0.3351, 0.6587, 0.3815, 0.6587, 0.3422, 0.6587, 0.3194, 0.6587, 0.3024, 0.6587, 0.3351, 0.6587, 0.3194, 0.6587, 0.3194, 0.6587, 0.3024, 0.6587, 0.3024, 0.6587, 0.3194, 0.6587, 0.3422, 0.6587, 0.3351, 0.6587, 0.3024, 0.6587, 0.3338, 0.6557, 0.3497, 0.6557, 0.3497, 0.4824, 0.3338, 0.4824, 0.2301, 0.5722, 0.1934, 0.5722, 0.1934, 0.5722, 0.2301, 0.5722, 0.2756, 0.5696, 0.2389, 0.5696, 0.2389, 0.5696, 0.2756, 0.5696, 0.2449, 0.7348, 0.2083, 0.7348, 0.2083, 0.7348, 0.2449, 0.7348, 0.3221, 0.2337, 0.3448, 0.2337, 0.3448, 0.6557, 0.3221, 0.6557, 0.3771, 0.2337, 0.3999, 0.2337, 0.3999, 0.6557, 0.3771, 0.6557, 0.3999, 0.2337, 0.3771, 0.2337, 0.3771, 0.6557, 0.3999, 0.6557, 0.3448, 0.2337, 0.3221, 0.2337, 0.3221, 0.6557, 0.3448, 0.6557, 0.3338, 0.6557, 0.3338, 0.6557, 0.3221, 0.6557, 0.3221, 0.6557, 0.3338, 0.6557, 0.3497, 0.6557, 0.3448, 0.6557, 0.3221, 0.6557, 0.3497, 0.6557, 0.3722, 0.6557, 0.3771, 0.6557, 0.3448, 0.6557, 0.3722, 0.6557, 0.3881, 0.6557, 0.3999, 0.6557, 0.3771, 0.6557, 0.3881, 0.6557, 0.3881, 0.6557, 0.3999, 0.6557, 0.3999, 0.6557, 0.3881, 0.6557, 0.3722, 0.6557, 0.3771, 0.6557, 0.3999, 0.6557, 0.3722, 0.6557, 0.3497, 0.6557, 0.3448, 0.6557, 0.3771, 0.6557, 0.3497, 0.6557, 0.3338, 0.6557, 0.3221, 0.6557, 0.3448, 0.6557, 0.7947, 0.08007, 0.7864, 0.08926, 0.7781, 0.08007, 0.7746, 0.05786, 0.7781, 0.03566, 0.7864, 0.02646, 0.7947, 0.03566, 0.7981, 0.05786, 0.3722, 0.6557, 0.3881, 0.6557, 0.3881, 0.4824, 0.3722, 0.4824, 0.3881, 0.6557, 0.3722, 0.6557, 0.3722, 0.4824, 0.3881, 0.4824, 0.3497, 0.6557, 0.3338, 0.6557, 0.3338, 0.4824, 0.3497, 0.4824, 0.3497, 0.6557, 0.3722, 0.6557, 0.3722, 0.4824, 0.3497, 0.4824, 0.3881, 0.6557, 0.3881, 0.6557, 0.3881, 0.4824, 0.3881, 0.4824, 0.3722, 0.6557, 0.3497, 0.6557, 0.3497, 0.4824, 0.3722, 0.4824, 0.3338, 0.6557, 0.3338, 0.6557, 0.3338, 0.4824, 0.3338, 0.4824, 0.2083, 0.7348, 0.2449, 0.7348, 0.2459, 0.597, 0.2073, 0.597, 0.2389, 0.5696, 0.2756, 0.5696, 0.2766, 0.4625, 0.2379, 0.4625, 0.1934, 0.5722, 0.2301, 0.5722, 0.2311, 0.4534, 0.1924, 0.4534, 0.1502, 0.5815, 0.1868, 0.5815, 0.1878, 0.4475, 0.1492, 0.4475, 0.2449, 0.7348, 0.2083, 0.7348, 0.2073, 0.597, 0.2459, 0.597, 0.2756, 0.5696, 0.2389, 0.5696, 0.2379, 0.4625, 0.2766, 0.4625, 0.2301, 0.5722, 0.1934, 0.5722, 0.1924, 0.4534, 0.2311, 0.4534, 0.1868, 0.5815, 0.1502, 0.5815, 0.1492, 0.4475, 0.1878, 0.4475, 0.1502, 0.5815, 0.1502, 0.5815, 0.1492, 0.4475, 0.1492, 0.4475, 0.1868, 0.5815, 0.1868, 0.5815, 0.1878, 0.4475, 0.1878, 0.4475, 0.1934, 0.5722, 0.1934, 0.5722, 0.1924, 0.4534, 0.1924, 0.4534, 0.2301, 0.5722, 0.2301, 0.5722, 0.2311, 0.4534, 0.2311, 0.4534, 0.2389, 0.5696, 0.2389, 0.5696, 0.2379, 0.4625, 0.2379, 0.4625, 0.2756, 0.5696, 0.2756, 0.5696, 0.2766, 0.4625, 0.2766, 0.4625, 0.2083, 0.7348, 0.2083, 0.7348, 0.2073, 0.597, 0.2073, 0.597, 0.2449, 0.7348, 0.2449, 0.7348, 0.2459, 0.597, 0.2459, 0.597])
me_cylinder_001.materials.append(mat_material)
me_cylinder_001.materials.append(mat_material_001)
me_cylinder_001.use_remesh_preserve_volume = False
me_cylinder_001.use_remesh_preserve_attributes = False
me_cylinder_001.use_mirror_vertex_groups = False
me_cylinder_001.update()
me_cylinder_001.normals_split_custom_set([tuple(v) for v in zip(*[iter([-0.2971, 0.7173, -0.6303, -0.2971, 0.7173, 0.6302, 0.2971, 0.7173, 0.6302, 0.2971, 0.7173, -0.6303, 0.2971, 0.7173, -0.6303, 0.2971, 0.7173, 0.6302, 0.7173, 0.2971, 0.6302, 0.7173, 0.2971, -0.6303, 0.7173, 0.2971, -0.6303, 0.7173, 0.2971, 0.6302, 0.7173, -0.2971, 0.6302, 0.7173, -0.2971, -0.6303, 0.7173, -0.2971, -0.6303, 0.7173, -0.2971, 0.6302, 0.2971, -0.7173, 0.6302, 0.2971, -0.7173, -0.6303, 0.2971, -0.7173, -0.6303, 0.2971, -0.7173, 0.6302, -0.2971, -0.7173, 0.6302, -0.2971, -0.7173, -0.6303, -0.2971, -0.7173, -0.6303, -0.2971, -0.7173, 0.6302, -0.7173, -0.2971, 0.6302, -0.7173, -0.2971, -0.6303, -0.7167, 0.5807, -0.3862, -0.7167, -0.5807, -0.3862, -0.7167, -0.5807, 0.3862, -0.7167, 0.5807, 0.3862, -0.7173, -0.2971, -0.6303, -0.7173, -0.2971, 0.6302, -0.7173, 0.2971, 0.6302, -0.7173, 0.2971, -0.6303, -0.7173, 0.2971, -0.6303, -0.7173, 0.2971, 0.6302, -0.2971, 0.7173, 0.6302, -0.2971, 0.7173, -0.6303, -0.2971, 0.7173, -0.6303, 0.2971, 0.7173, -0.6303, 0.7173, 0.2971, -0.6303, 0.7173, -0.2971, -0.6303, 0.2971, -0.7173, -0.6303, -0.2971, -0.7173, -0.6303, -0.7173, -0.2971, -0.6303, -0.7173, 0.2971, -0.6303, -0.5423, 0.5027, 0.6732, 0.5423, 0.5027, 0.6732, 0.2971, 0.7173, 0.6302, -0.2971, 0.7173, 0.6302, 0.5423, 0.5027, 0.6732, 0.5027, 0.5423, 0.6732, 0.7173, 0.2971, 0.6302, 0.2971, 0.7173, 0.6302, 0.5027, 0.5423, 0.6732, 0.5027, -0.5423, 0.6732, 0.7173, -0.2971, 0.6302, 0.7173, 0.2971, 0.6302, 0.5027, -0.5423, 0.6732, 0.5423, -0.5027, 0.6732, 0.2971, -0.7173, 0.6302, 0.7173, -0.2971, 0.6302, 0.5423, -0.5027, 0.6732, -0.5423, -0.5027, 0.6732, -0.2971, -0.7173, 0.6302, 0.2971, -0.7173, 0.6302, -0.5423, -0.5027, 0.6732, -0.5027, -0.5423, 0.6732, -0.7173, -0.2971, 0.6302, -0.2971, -0.7173, 0.6302, -0.5027, -0.5423, 0.6732, -0.5027, 0.5423, 0.6732, -0.7173, 0.2971, 0.6302, -0.7173, -0.2971, 0.6302, -0.5027, 0.5423, 0.6732, -0.5423, 0.5027, 0.6732, -0.2971, 0.7173, 0.6302, -0.7173, 0.2971, 0.6302, 0.2275, -0.5491, 0.8042, 0.5491, -0.2275, 0.8042, 0.7173, -0.2971, 0.6303, 0.2971, -0.7173, 0.6303, -0.5807, -0.7167, -0.3862, 0.5807, -0.7167, -0.3862, 0.5807, -0.7167, 0.3862, -0.5807, -0.7167, 0.3862, 0.7167, -0.5807, -0.3862, 0.7167, 0.5807, -0.3862, 0.7167, 0.5807, 0.3862, 0.7167, -0.5807, 0.3862, 0.5807, 0.7167, -0.3862, -0.5807, 0.7167, -0.3862, -0.5807, 0.7167, 0.3862, 0.5807, 0.7167, 0.3862, -0.5423, 0.5027, 0.6732, -0.5027, 0.5423, 0.6732, -0.4246, 0.458, 0.781, -0.458, 0.4246, 0.781, -0.5027, -0.5423, 0.6732, -0.5423, -0.5027, 0.6732, -0.458, -0.4246, 0.781, -0.4246, -0.458, 0.781, 0.5423, -0.5027, 0.6732, 0.5027, -0.5423, 0.6732, 0.4246, -0.458, 0.781, 0.458, -0.4246, 0.781, 0.5027, 0.5423, 0.6732, 0.5423, 0.5027, 0.6732, 0.458, 0.4246, 0.781, 0.4246, 0.458, 0.781, 0.2275, -0.5491, 0.8042, -0.2275, -0.5491, 0.8042, 0.458, 0.4246, 0.781, -0.458, 0.4246, 0.781, -0.2275, -0.5491, 0.8042, -0.5491, -0.2275, 0.8042, 0.4246, 0.458, 0.781, 0.458, 0.4246, 0.781, -0.5491, -0.2275, 0.8042, -0.5491, 0.2275, 0.8042, 0.4246, -0.458, 0.781, 0.4246, 0.458, 0.781, -0.5491, 0.2275, 0.8042, -0.2275, 0.5491, 0.8042, 0.458, -0.4246, 0.781, 0.4246, -0.458, 0.781, -0.2275, 0.5491, 0.8042, 0.2275, 0.5491, 0.8042, -0.458, -0.4246, 0.781, 0.458, -0.4246, 0.781, 0.2275, 0.5491, 0.8042, 0.5491, 0.2275, 0.8042, -0.4246, -0.458, 0.781, -0.458, -0.4246, 0.781, 0.5491, 0.2275, 0.8042, 0.5491, -0.2275, 0.8042, -0.4246, 0.458, 0.781, -0.4246, -0.458, 0.781, 0.5491, -0.2275, 0.8042, 0.2275, -0.5491, 0.8042, -0.458, 0.4246, 0.781, -0.4246, 0.458, 0.781, -0.2971, -0.7173, 0.6303, 0.2971, -0.7173, 0.6303, 0.7173, -0.2971, 0.6303, 0.7173, 0.2971, 0.6303, 0.2971, 0.7173, 0.6303, -0.2971, 0.7173, 0.6303, -0.7173, 0.2971, 0.6303, -0.7173, -0.2971, 0.6303, 0.5491, 0.2275, 0.8042, 0.2275, 0.5491, 0.8042, 0.2971, 0.7173, 0.6303, 0.7173, 0.2971, 0.6303, -0.2275, 0.5491, 0.8042, -0.5491, 0.2275, 0.8042, -0.7173, 0.2971, 0.6303, -0.2971, 0.7173, 0.6303, -0.5491, -0.2275, 0.8042, -0.2275, -0.5491, 0.8042, -0.2971, -0.7173, 0.6303, -0.7173, -0.2971, 0.6303, 0.5491, -0.2275, 0.8042, 0.5491, 0.2275, 0.8042, 0.7173, 0.2971, 0.6303, 0.7173, -0.2971, 0.6303, 0.2275, 0.5491, 0.8042, -0.2275, 0.5491, 0.8042, -0.2971, 0.7173, 0.6303, 0.2971, 0.7173, 0.6303, -0.5491, 0.2275, 0.8042, -0.5491, -0.2275, 0.8042, -0.7173, -0.2971, 0.6303, -0.7173, 0.2971, 0.6303, -0.2275, -0.5491, 0.8042, 0.2275, -0.5491, 0.8042, 0.2971, -0.7173, 0.6303, -0.2971, -0.7173, 0.6303, -0.5807, 0.7167, -0.3862, 0.5807, 0.7167, -0.3862, 0.5423, 0.5027, 0.6732, -0.5423, 0.5027, 0.6732, 0.7167, 0.5807, -0.3862, 0.7167, -0.5807, -0.3862, 0.5027, -0.5423, 0.6732, 0.5027, 0.5423, 0.6732, 0.5807, -0.7167, -0.3862, -0.5807, -0.7167, -0.3862, -0.5423, -0.5027, 0.6732, 0.5423, -0.5027, 0.6732, -0.7167, -0.5807, -0.3862, -0.7167, 0.5807, -0.3862, -0.5027, 0.5423, 0.6732, -0.5027, -0.5423, 0.6732, 0.5807, 0.7167, 0.3862, -0.5807, 0.7167, 0.3862, -0.458, 0.4246, 0.781, 0.458, 0.4246, 0.781, 0.7167, -0.5807, 0.3862, 0.7167, 0.5807, 0.3862, 0.4246, 0.458, 0.781, 0.4246, -0.458, 0.781, -0.5807, -0.7167, 0.3862, 0.5807, -0.7167, 0.3862, 0.458, -0.4246, 0.781, -0.458, -0.4246, 0.781, -0.7167, 0.5807, 0.3862, -0.7167, -0.5807, 0.3862, -0.4246, -0.458, 0.781, -0.4246, 0.458, 0.781, -0.7167, -0.5807, 0.3862, -0.7167, -0.5807, -0.3862, -0.5027, -0.5423, 0.6732, -0.4246, -0.458, 0.781, -0.7167, 0.5807, -0.3862, -0.7167, 0.5807, 0.3862, -0.4246, 0.458, 0.781, -0.5027, 0.5423, 0.6732, 0.5807, -0.7167, 0.3862, 0.5807, -0.7167, -0.3862, 0.5423, -0.5027, 0.6732, 0.458, -0.4246, 0.781, -0.5807, -0.7167, -0.3862, -0.5807, -0.7167, 0.3862, -0.458, -0.4246, 0.781, -0.5423, -0.5027, 0.6732, 0.7167, 0.5807, 0.3862, 0.7167, 0.5807, -0.3862, 0.5027, 0.5423, 0.6732, 0.4246, 0.458, 0.781, 0.7167, -0.5807, -0.3862, 0.7167, -0.5807, 0.3862, 0.4246, -0.458, 0.781, 0.5027, -0.5423, 0.6732, -0.5807, 0.7167, 0.3862, -0.5807, 0.7167, -0.3862, -0.5423, 0.5027, 0.6732, -0.458, 0.4246, 0.781, 0.5807, 0.7167, -0.3862, 0.5807, 0.7167, 0.3862, 0.458, 0.4246, 0.781, 0.5423, 0.5027, 0.6732])] * 3)])

# ---- objects
ob_light = bpy.data.objects.new('Light', light_light)
ob_camera = bpy.data.objects.new('Camera', cam_camera)
ob_room = bpy.data.objects.new('room', me_cylinder)
ob_panel = bpy.data.objects.new('Panel', me_cube_001)
ob_central_sphere = bpy.data.objects.new('central sphere', me_cylinder_001)

# ---- transforms, parenting, visibility, modifiers, constraints
ob_light.location = (4.076, 1.005, 5.904)
ob_light.rotation_euler = (0.6503, 0.05522, 1.866)
ob_light.lock_rotations_4d = False
ob_light.empty_display_type = 'ARROWS'
ob_light.color = (0.0, 0.0, 0.0, 0.0)
ob_light.lineart.crease_threshold = 0.0
ob_camera.location = (7.359, -6.926, 4.958)
ob_camera.rotation_euler = (1.109, 0.0, 0.8149)
ob_camera.lock_rotations_4d = False
ob_camera.empty_display_type = 'ARROWS'
ob_camera.color = (0.0, 0.0, 0.0, 0.0)
ob_camera.display_type = 'WIRE'
ob_camera.lineart.crease_threshold = 0.0
ob_room.location = (-41.42, -7.153e-07, 17.39)
ob_room.rotation_euler = (-1.629e-07, 0.0, 0.0)
ob_room.color = (0.8, 0.8, 0.8, 1.0)
ob_room.lineart.crease_threshold = 0.0
ob_panel.location = (2.588, -0.1061, 2.395)
ob_panel.rotation_euler = (-1.629e-07, 0.0, 0.0)
ob_panel.color = (0.8, 0.8, 0.8, 1.0)
ob_panel.lineart.crease_threshold = 0.0
ob_central_sphere.location = (19.4, 0.8925, 3.588)
ob_central_sphere.rotation_euler = (-1.629e-07, 0.0, 0.0)
ob_central_sphere.color = (0.8, 0.8, 0.8, 1.0)
ob_central_sphere.lineart.crease_threshold = 0.0

# ---- collection membership
col_collection.objects.link(ob_light)
col_collection.objects.link(ob_camera)
col_collection.objects.link(ob_room)
col_collection.objects.link(ob_panel)
col_collection.objects.link(ob_central_sphere)

# ---- scene / render settings (as saved in the file)
scene.camera = ob_camera
scene.frame_start = 1; scene.frame_end = 250; scene.frame_set(1)
scene.render.engine = 'BLENDER_EEVEE_NEXT'
scene.cycles.use_denoising = False
scene.cycles.samples = 128
scene.cycles.sampling_pattern = 'TABULATED_SOBOL'
scene.cycles.use_adaptive_sampling = False
scene.cycles.use_light_tree = False
scene.view_settings.view_transform = 'Filmic'
bpy.context.view_layer.update()
